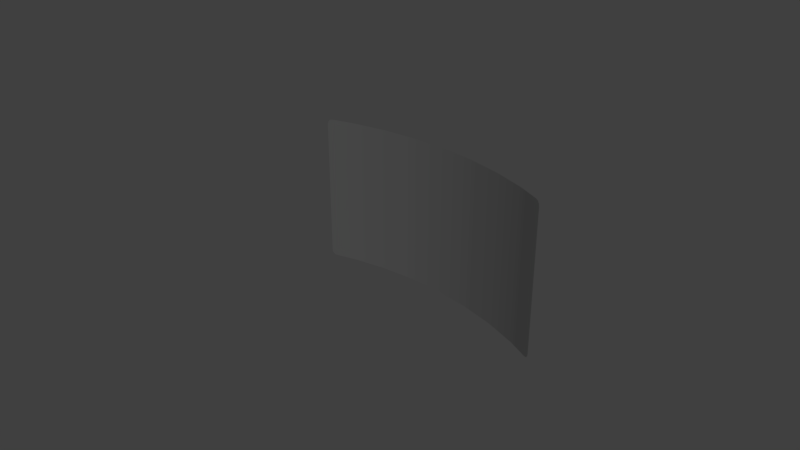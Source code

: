 # Source: startscreen_simulations.blend  (saved by Blender 2.79.0; exported with 4.5.12 LTS)
import bpy
from mathutils import Matrix  # noqa: F401  (used for matrix-valued properties, if any)

bpy.ops.wm.read_factory_settings(use_empty=True)
scene = bpy.context.scene
scene.name = 'Scene'

# ---- collections
col_collection_1 = bpy.data.collections.new('Collection 1'); scene.collection.children.link(col_collection_1)

# ---- materials (node trees are filled in below, after node groups)
mat_chair = bpy.data.materials.new('Chair')
mat_chair.alpha_threshold = 0.0
mat_chair.use_transparent_shadow = False
mat_chair.diffuse_color = (0.08001, 0.08001, 0.08001, 1.0)
mat_chair.roughness = 0.5
mat_chair.specular_intensity = 0.1

# ---- material node trees

# ---- world
world_world = bpy.data.worlds.new('World'); scene.world = world_world
world_world.color = (0.05088, 0.05088, 0.05088)
world_world.use_sun_shadow = False
world_world.sun_shadow_jitter_overblur = 0.0
world_world.cycles.sampling_method = 'MANUAL'

# ---- cameras
cam_camera = bpy.data.cameras.new('Camera')
cam_camera.clip_end = 100.0
cam_camera.lens = 35.0
cam_camera.sensor_width = 32.0
cam_camera.sensor_height = 18.0
cam_camera.ortho_scale = 7.314
cam_camera.dof.focus_distance = 0.0
cam_camera.dof.aperture_fstop = 128.0

# ---- meshes
me_cylinder_002 = bpy.data.meshes.new('Cylinder.002')
me_cylinder_002.from_pydata([(7.09e-05, 1.387, -1.103), (7.09e-05, 1.387, 1.103), (0.5217, 1.36, -1.103), (0.5217, 1.36, 1.103), (1.038, 1.281, -1.103), (1.038, 1.281, 1.103), (1.544, 1.15, -1.103), (1.544, 1.15, 1.103), (-1.93, 1.007, 0.09849), (-0.5215, 1.36, 0.09849), (-1.543, 1.15, -1.103), (-1.543, 1.15, 1.103), (-1.038, 1.281, -1.103), (-1.038, 1.281, 1.103), (-0.5215, 1.36, -1.103), (-0.5215, 1.36, 1.103), (7.09e-05, 1.387, -0.9925), (7.09e-05, 1.387, 0.9925), (0.5217, 1.36, 0.9925), (0.5217, 1.36, -0.9925), (1.038, 1.281, 0.9925), (1.038, 1.281, -0.9925), (1.544, 1.15, 0.9925), (1.544, 1.15, -0.9925), (1.637, 1.115, 0.09849), (-1.038, 1.281, 0.09849), (-1.543, 1.15, 0.09849), (-1.543, 1.15, 0.9925), (-1.543, 1.15, -0.9925), (-1.038, 1.281, 0.9925), (-1.038, 1.281, -0.9925), (-0.5215, 1.36, 0.9925), (-0.5215, 1.36, -0.9925), (7.09e-05, 1.387, -0.5955), (7.09e-05, 1.387, -0.1985), (7.09e-05, 1.387, 0.1985), (7.09e-05, 1.387, 0.5955), (0.5217, 1.36, 0.5955), (0.5217, 1.36, 0.1985), (0.5217, 1.36, -0.1985), (0.5217, 1.36, -0.5955), (1.038, 1.281, 0.5955), (1.038, 1.281, 0.1985), (1.038, 1.281, -0.1985), (1.038, 1.281, -0.5955), (1.544, 1.15, 0.5955), (1.544, 1.15, 0.1985), (1.544, 1.15, -0.1985), (1.544, 1.15, -0.5955), (-1.637, 1.115, 0.09849), (-0.6204, 1.345, 0.09849), (0.6206, 1.345, 0.09849), (1.93, 1.007, 0.09849), (1.544, 1.15, 0.09849), (1.038, 1.281, 0.09849), (0.5217, 1.36, 0.09849), (7.09e-05, 1.387, 0.09849), (-1.543, 1.15, 0.5955), (-1.543, 1.15, 0.1985), (-1.543, 1.15, -0.1985), (-1.543, 1.15, -0.5955), (-1.038, 1.281, 0.5955), (-1.038, 1.281, 0.1985), (-1.038, 1.281, -0.1985), (-1.038, 1.281, -0.5955), (-0.5215, 1.36, 0.5955), (-0.5215, 1.36, 0.1985), (-0.5215, 1.36, -0.1985), (-0.5215, 1.36, -0.5955), (-1.93, 1.007, -0.9925), (-1.93, 1.007, 0.9925), (-1.93, 1.007, 0.5955), (-1.93, 1.007, 0.1985), (-1.93, 1.007, -0.1985), (-1.93, 1.007, -0.5955), (1.93, 1.007, -0.9925), (1.93, 1.007, 0.9925), (1.93, 1.007, 0.5955), (1.93, 1.007, 0.1985), (1.93, 1.007, -0.1985), (1.93, 1.007, -0.5955), (0.6206, 1.345, -1.103), (0.6206, 1.345, 1.103), (0.6206, 1.345, -0.9925), (0.6206, 1.345, 0.9925), (0.6206, 1.345, 0.5955), (0.6206, 1.345, 0.1985), (0.6206, 1.345, -0.1985), (0.6206, 1.345, -0.5955), (-0.6204, 1.345, -1.103), (-0.6204, 1.345, 1.103), (-0.6204, 1.345, -0.9925), (-0.6204, 1.345, 0.9925), (-0.6204, 1.345, 0.5955), (-0.6204, 1.345, 0.1985), (-0.6204, 1.345, -0.1985), (-0.6204, 1.345, -0.5955), (-1.637, 1.115, -1.103), (-1.637, 1.115, -0.9925), (-1.637, 1.115, 0.9925), (-1.637, 1.115, 1.103), (-1.637, 1.115, 0.5955), (-1.637, 1.115, 0.1985), (-1.637, 1.115, -0.1985), (-1.637, 1.115, -0.5955), (1.637, 1.115, 1.103), (1.637, 1.115, 0.5955), (1.637, 1.115, 0.1985), (1.637, 1.115, -0.1985), (1.637, 1.115, -0.5955), (1.637, 1.115, -1.103), (1.637, 1.115, -0.9925), (1.637, 1.115, 0.9925), (0.5217, 1.36, -0.6956), (1.038, 1.281, -0.6956), (1.544, 1.15, -0.6956), (-1.543, 1.15, -0.6956), (-1.038, 1.281, -0.6956), (-0.5215, 1.36, -0.6956), (7.09e-05, 1.387, -0.6956), (-1.93, 1.007, -0.6956), (1.93, 1.007, -0.6956), (0.6206, 1.345, -0.6956), (-0.6204, 1.345, -0.6956), (-1.637, 1.115, -0.6956), (1.637, 1.115, -0.6956), (0.5217, 1.36, -0.7959), (1.038, 1.281, -0.7959), (1.544, 1.15, -0.7959), (-1.543, 1.15, -0.7959), (-1.038, 1.281, -0.7959), (-0.5215, 1.36, -0.7959), (7.09e-05, 1.387, -0.7959), (-1.93, 1.007, -0.7959), (1.93, 1.007, -0.7959), (0.6206, 1.345, -0.7959), (-0.6204, 1.345, -0.7959), (-1.637, 1.115, -0.7959), (1.637, 1.115, -0.7959), (-1.93, 1.007, 1.025), (1.93, 1.007, 1.025), (1.93, 1.007, -1.025), (-1.93, 1.007, -1.025), (-1.857, 1.034, 1.103), (1.857, 1.034, -1.103), (-1.857, 1.034, -1.103), (1.857, 1.034, 1.103), (-1.893, 1.021, 1.095), (1.893, 1.021, -1.095), (1.922, 1.01, -1.064), (-1.922, 1.01, 1.064), (1.922, 1.01, 1.064), (1.893, 1.021, 1.095), (-1.922, 1.01, -1.064), (-1.893, 1.021, -1.095)], [], [(17, 18, 3, 1), (84, 20, 5, 82), (20, 22, 7, 5), (99, 27, 11, 100), (27, 29, 13, 11), (92, 31, 15, 90), (31, 17, 1, 15), (14, 0, 16, 32), (89, 14, 32, 91), (136, 130, 30, 91), (10, 12, 30, 28), (130, 129, 28, 30), (97, 10, 28, 98), (42, 86, 51, 54), (138, 128, 23, 111), (4, 6, 23, 21), (128, 127, 21, 23), (81, 4, 21, 83), (0, 2, 19, 16), (36, 37, 18, 17), (135, 126, 19, 83), (132, 131, 32, 16), (17, 31, 65, 36), (36, 65, 66, 35), (56, 9, 67, 34), (34, 67, 68, 33), (84, 18, 37, 85), (85, 37, 38, 86), (51, 55, 39, 87), (87, 39, 40, 88), (119, 113, 40, 33), (33, 40, 39, 34), (56, 55, 38, 35), (35, 38, 37, 36), (22, 20, 41, 45), (45, 41, 42, 46), (53, 54, 43, 47), (47, 43, 44, 48), (112, 22, 45, 106), (106, 45, 46, 107), (24, 53, 47, 108), (108, 47, 48, 109), (102, 72, 8, 49), (66, 94, 50, 9), (58, 102, 49, 26), (78, 107, 24, 52), (29, 27, 57, 61), (61, 57, 58, 62), (25, 26, 59, 63), (63, 59, 60, 64), (92, 29, 61, 93), (93, 61, 62, 94), (50, 25, 63, 95), (95, 63, 64, 96), (103, 73, 74, 104), (49, 8, 73, 103), (101, 71, 72, 102), (99, 70, 71, 101), (137, 133, 69, 98), (62, 58, 26, 25), (94, 62, 25, 50), (107, 46, 53, 24), (46, 42, 54, 53), (34, 39, 55, 56), (35, 66, 9, 56), (86, 38, 55, 51), (43, 87, 88, 44), (54, 51, 87, 43), (41, 85, 86, 42), (20, 84, 85, 41), (127, 135, 83, 21), (2, 81, 83, 19), (18, 84, 82, 3), (67, 95, 96, 68), (9, 50, 95, 67), (65, 93, 94, 66), (31, 92, 93, 65), (131, 136, 91, 32), (12, 89, 91, 30), (29, 92, 90, 13), (129, 137, 98, 28), (27, 99, 101, 57), (57, 101, 102, 58), (26, 49, 103, 59), (59, 103, 104, 60), (153, 154, 145, 97, 98, 69, 142), (22, 112, 105, 7), (6, 110, 111, 23), (79, 108, 109, 80), (52, 24, 108, 79), (77, 106, 107, 78), (76, 112, 106, 77), (134, 138, 111, 75), (80, 109, 125, 121), (60, 104, 124, 116), (68, 96, 123, 118), (44, 88, 122, 114), (104, 74, 120, 124), (132, 126, 113, 119), (33, 68, 118, 119), (88, 40, 113, 122), (48, 44, 114, 115), (109, 48, 115, 125), (64, 60, 116, 117), (96, 64, 117, 123), (16, 19, 126, 132), (121, 125, 138, 134), (116, 124, 137, 129), (118, 123, 136, 131), (114, 122, 135, 127), (124, 120, 133, 137), (119, 118, 131, 132), (122, 113, 126, 135), (115, 114, 127, 128), (125, 115, 128, 138), (117, 116, 129, 130), (123, 117, 130, 136), (70, 99, 100, 143, 147, 150, 139), (112, 76, 140, 151, 152, 146, 105), (110, 144, 148, 149, 141, 75, 111)])
me_cylinder_002.polygons.foreach_set('use_smooth', [True] * 120)
me_cylinder_002.materials.append(mat_chair)
me_cylinder_002.use_remesh_preserve_volume = False
me_cylinder_002.use_remesh_preserve_attributes = False
me_cylinder_002.use_mirror_vertex_groups = False
me_cylinder_002.update()

# ---- objects
ob_startscreen_001 = bpy.data.objects.new('startscreen.001', me_cylinder_002)
ob_camera = bpy.data.objects.new('Camera', cam_camera)

# ---- transforms, parenting, visibility, modifiers, constraints
ob_startscreen_001.location = (-7.09e-05, -0.07409, -2.602e-08)
ob_startscreen_001.lineart.crease_threshold = 0.0
ob_camera.location = (7.481, -6.508, 5.344)
ob_camera.rotation_euler = (1.109, 0.0, 0.8149)
ob_camera.lock_rotations_4d = False
ob_camera.empty_display_type = 'ARROWS'
ob_camera.color = (0.0, 0.0, 0.0, 0.0)
ob_camera.display_type = 'WIRE'
ob_camera.lineart.crease_threshold = 0.0

# ---- collection membership
col_collection_1.objects.link(ob_startscreen_001)
col_collection_1.objects.link(ob_camera)

# ---- scene / render settings (as saved in the file)
scene.camera = ob_camera
scene.frame_start = 1; scene.frame_end = 250; scene.frame_set(1)
scene.render.engine = 'BLENDER_EEVEE_NEXT'
scene.render.resolution_percentage = 50
scene.render.dither_intensity = 0.0
scene.cycles.use_denoising = False
scene.cycles.samples = 128
scene.cycles.sampling_pattern = 'TABULATED_SOBOL'
scene.cycles.use_adaptive_sampling = False
scene.cycles.use_light_tree = False
scene.cycles.blur_glossy = 0.0
scene.cycles.sample_clamp_indirect = 0.0
scene.view_settings.view_transform = 'Standard'
bpy.context.view_layer.update()

# ---- added for rendering (the .blend has no usable light): sun
light_auto_sun = bpy.data.lights.new('AutoSun', 'SUN')
light_auto_sun.energy = 3.0
light_auto_sun.angle = 0.0523599
ob_auto_sun = bpy.data.objects.new('AutoSun', light_auto_sun)
scene.collection.objects.link(ob_auto_sun)
ob_auto_sun.rotation_euler = (0.872665, 0.174533, 0.523599)
bpy.context.view_layer.update()
